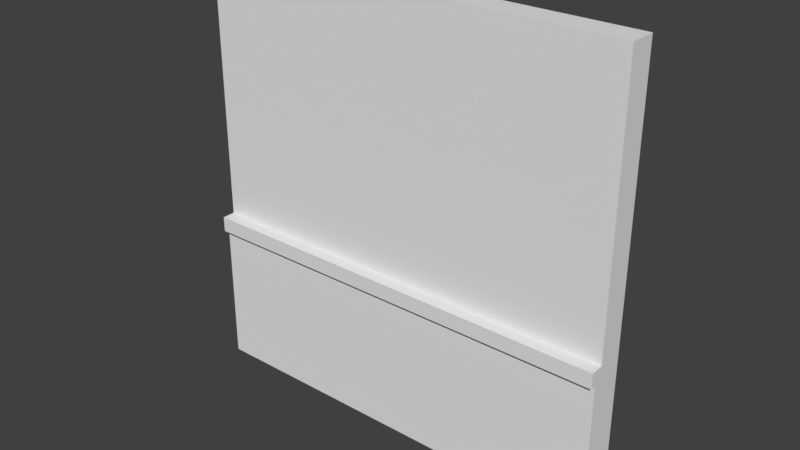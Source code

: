 # Source: Pared2Exterior.blend  (saved by Blender 2.78.0; exported with 4.5.12 LTS)
import bpy
from mathutils import Matrix  # noqa: F401  (used for matrix-valued properties, if any)

bpy.ops.wm.read_factory_settings(use_empty=True)
scene = bpy.context.scene
scene.name = 'Scene'

# ---- collections
col_collection_1 = bpy.data.collections.new('Collection 1'); scene.collection.children.link(col_collection_1)
col_collection_1.hide_render = True
col_collection_1.hide_viewport = True
col_collection_2 = bpy.data.collections.new('Collection 2'); scene.collection.children.link(col_collection_2)

# ---- materials (node trees are filled in below, after node groups)
mat_walltexturelod_a = bpy.data.materials.new('WallTextureLOD_A')
mat_walltextureexterior = bpy.data.materials.new('WallTextureExterior')
mat_walltexture = bpy.data.materials.new('WallTexture')
mat_paredzocalo = bpy.data.materials.new('ParedZocalo')

# ---- material node trees

# ---- world
world_world = bpy.data.worlds.new('World'); scene.world = world_world
world_world.color = (0.05088, 0.05088, 0.05088)
world_world.use_sun_shadow = False
world_world.sun_shadow_jitter_overblur = 0.0
world_world.cycles.sampling_method = 'MANUAL'

# ---- meshes
me_lod_a_paredexterior2 = bpy.data.meshes.new('LOD_A_ParedExterior2')
me_lod_a_paredexterior2.from_pydata([(-4.0, 0.0, 0.0), (0.0, 0.0, 0.0), (-4.0, 0.0, 4.0), (0.0, 0.0, 4.0), (-4.0, -0.25, 0.0), (0.0, -0.25, 0.0), (-4.0, -0.25, 4.0), (0.0, -0.25, 4.0), (-2.0, 0.0, 0.0), (-2.0, 0.0, 4.0), (-2.0, -0.25, 0.0), (-2.0, -0.25, 4.0)], [], [(1, 3, 7, 5), (2, 0, 4, 6), (8, 1, 5, 10), (11, 7, 3, 9), (10, 5, 7, 11), (9, 3, 1, 8), (2, 9, 8, 0), (4, 10, 11, 6), (6, 11, 9, 2), (0, 8, 10, 4)])
me_lod_a_paredexterior2.polygons.foreach_set('material_index', [1, 1, 1, 1, 1, 0, 0, 1, 1, 1])
_uv = me_lod_a_paredexterior2.uv_layers.new(name='UVMap')
_uv.uv.foreach_set('vector', [4.145, 0.0, 4.145, 4.002, 4.001, 4.002, 4.001, 0.0, 3.189e-07, 4.002, -1.403e-07, 4.768e-07, 0.1439, 4.768e-07, 0.1439, 4.002, 4.0, 0.2034, 2.0, 0.2034, 2.0, 1.902e-10, 4.0, 1.902e-10, 2.001, 4.002, 0.000698, 4.002, 0.000698, 3.788, 2.001, 3.788, 2.0, 4.768e-07, 4.0, 1.902e-10, 4.0, 4.002, 2.0, 4.002, 0.5, 1.0, 1.399e-07, 1.0, -1.423e-07, 7.451e-08, 0.5, 7.451e-08, 1.0, 1.0, 0.5, 1.0, 0.5, 7.451e-08, 1.0, 0.0, 0.0, 4.768e-07, 2.0, 4.768e-07, 2.0, 4.002, 0.0, 4.002, 4.001, 4.002, 2.001, 4.002, 2.001, 3.788, 4.001, 3.788, 4.0, 0.2034, 2.0, 0.2034, 2.0, 4.768e-07, 4.0, 4.768e-07])
me_lod_a_paredexterior2.materials.append(mat_walltexturelod_a)
me_lod_a_paredexterior2.materials.append(mat_walltextureexterior)
me_lod_a_paredexterior2.use_remesh_preserve_volume = False
me_lod_a_paredexterior2.use_remesh_preserve_attributes = False
me_lod_a_paredexterior2.use_mirror_vertex_groups = False
me_lod_a_paredexterior2.update()
me_lod_b_paredexterior2 = bpy.data.meshes.new('LOD_B_ParedExterior2')
me_lod_b_paredexterior2.from_pydata([(-4.0, 0.0, 0.0), (0.0, 0.0, 0.0), (-4.0, 0.0, 4.0), (0.0, 0.0, 4.0), (-2.0, 0.0, 0.0), (-2.0, 0.0, 4.0), (8.146e-08, -2.654e-14, 0.0), (8.146e-08, -2.654e-14, 1.5), (1.051e-07, 0.07253, 0.0), (1.051e-07, 0.07253, 1.5), (1.051e-07, 0.07253, 1.356), (-4.0, 0.07253, 0.0), (-4.0, 1.303e-06, 0.0), (-4.0, 1.303e-06, 1.356), (-4.0, 0.07253, 1.356), (-4.0, 1.303e-06, 1.5), (-4.0, 0.07253, 1.5), (8.146e-08, -2.654e-14, 1.356), (1.223e-07, 0.1255, 1.356), (1.223e-07, 0.1255, 1.5), (-4.0, 0.1255, 1.5), (-4.0, 0.1255, 1.356), (-2.0, 6.517e-07, 0.0), (-2.0, 0.07253, 0.0), (-2.0, 0.07253, 1.5), (-2.0, 0.1255, 1.5), (-2.0, 0.1255, 1.356), (-2.0, 6.517e-07, 1.5), (-2.0, 6.517e-07, 1.356), (-2.0, 0.07253, 1.356), (-4.0, -0.25, 0.0), (0.0, -0.25, 0.0), (-4.0, -0.25, 4.0), (0.0, -0.25, 4.0), (-2.0, -0.25, 0.0), (-2.0, -0.25, 4.0), (-4.0, -0.125, 4.0), (0.0, -0.125, 4.0), (0.0, -0.125, 0.0), (-4.0, -0.125, 0.0), (-2.0, -0.125, 4.0), (-2.0, -0.125, 0.0)], [], [(40, 37, 3, 5), (5, 3, 1, 4), (2, 5, 4, 0), (36, 40, 5, 2), (14, 16, 20, 21), (17, 10, 9, 7), (22, 12, 11, 23), (28, 13, 12, 22), (24, 16, 15, 27), (6, 8, 10, 17), (23, 11, 14, 29), (13, 14, 11, 12), (26, 21, 20, 25), (28, 17, 7, 27), (13, 15, 16, 14), (29, 14, 21, 26), (24, 25, 20, 16), (9, 10, 18, 19), (9, 19, 25, 24), (10, 29, 26, 18), (13, 28, 27, 15), (18, 26, 25, 19), (8, 23, 29, 10), (9, 24, 27, 7), (17, 28, 22, 6), (6, 22, 23, 8), (0, 4, 41, 39), (4, 1, 38, 41), (2, 0, 39, 36), (1, 3, 37, 38), (40, 35, 33, 37), (35, 34, 31, 33), (32, 30, 34, 35), (36, 32, 35, 40), (30, 39, 41, 34), (34, 41, 38, 31), (32, 36, 39, 30), (31, 38, 37, 33)])
me_lod_b_paredexterior2.polygons.foreach_set('material_index', [2, 0, 0, 2, 1, 1, 1, 1, 1, 1, 1, 1, 1, 1, 1, 1, 1, 1, 1, 1, 1, 1, 1, 1, 1, 1, 2, 2, 2, 2, 2, 2, 2, 2, 2, 2, 2, 2])
_uv = me_lod_b_paredexterior2.uv_layers.new(name='UVMap')
_uv.uv.foreach_set('vector', [2.0, 4.002, 1.225e-06, 4.002, 1.225e-06, 3.87, 2.0, 3.87, 1.0, 2.001, 2.798e-07, 2.001, -2.845e-07, 1.491e-07, 1.0, 1.491e-07, 2.0, 2.001, 1.0, 2.001, 1.0, 1.491e-07, 2.0, 0.0, 4.0, 4.002, 2.0, 4.002, 2.0, 3.87, 4.0, 3.87, 0.8297, 0.9707, 0.8297, 1.043, 0.814, 1.043, 0.814, 0.9707, 0.8168, 0.2174, 0.8383, 0.2174, 0.8383, 0.2894, 0.8168, 0.2894, -1.393, -0.3075, 2.298, -0.3075, 2.298, -0.2896, -1.393, -0.2896, 1.078, 0.6954, 2.282, 0.6954, 2.282, 1.029, 1.078, 1.029, -1.393, -0.2339, 2.298, -0.2339, 2.298, -0.1331, -1.393, -0.1331, 0.8168, -0.461, 0.8383, -0.461, 0.8383, 0.2174, 0.8168, 0.2174, -1.393, -0.272, 2.298, -0.272, 2.298, 0.5816, -1.393, 0.5816, 0.8383, 0.9678, 0.8168, 0.9678, 0.8168, 0.2894, 0.8383, 0.2894, -1.393, -0.3075, 2.298, -0.3075, 2.298, -0.272, -1.393, -0.272, 1.078, 0.6954, -0.1268, 0.6954, -0.1268, 0.66, 1.078, 0.66, 0.8383, 0.9678, 0.8383, 1.04, 0.8168, 1.04, 0.8168, 0.9678, -1.393, -0.272, 2.298, -0.272, 2.298, -0.1985, -1.393, -0.1985, -1.393, -0.2339, -1.393, -0.3075, 2.298, -0.3075, 2.298, -0.2339, 0.814, 0.2923, 0.814, 0.2203, 0.8297, 0.2203, 0.8297, 0.2923, 2.282, -0.1713, 2.282, -0.09768, -1.409, -0.09768, -1.409, -0.1713, 2.282, 0.5816, -1.409, 0.5816, -1.409, 0.508, 2.282, 0.508, 2.282, 0.6954, 1.078, 0.6954, 1.078, 0.66, 2.282, 0.66, 2.282, 0.617, -1.409, 0.617, -1.409, 0.5816, 2.282, 0.5816, 2.282, 0.617, -1.409, 0.617, -1.409, -0.272, 2.282, -0.272, 2.282, -0.1713, -1.409, -0.1713, -1.409, -0.272, 2.282, -0.272, -0.1268, 0.6954, 1.078, 0.6954, 1.078, 1.029, -0.1268, 1.029, 2.282, -0.2173, -1.409, -0.2173, -1.409, -0.272, 2.282, -0.272, -9.348e-05, 0.05725, 2.0, 0.05725, 2.0, 0.1928, -9.348e-05, 0.1928, 2.0, 0.05725, 4.0, 0.05725, 4.0, 0.1928, 2.0, 0.1928, 8.929e-08, 3.278e-07, 1.11e-06, 4.002, -0.214, 4.002, -0.214, 3.278e-07, 4.0, 4.007, 4.0, -1.177e-06, 4.214, -1.177e-06, 4.214, 4.007, 2.0, 4.002, 2.0, 3.87, 4.0, 3.87, 4.0, 4.002, 4.0, 4.002, 4.0, -1.192e-07, 2.0, -1.192e-07, 2.0, 4.002, 2.0, 4.002, 2.0, -1.491e-07, -2.041e-07, 1.491e-07, 1.225e-06, 4.002, 1.225e-06, 4.002, 1.225e-06, 3.87, 2.0, 3.87, 2.0, 4.002, 4.0, 0.05724, 4.0, 0.1928, 2.0, 0.1928, 2.0, 0.05724, 2.0, 0.05724, 2.0, 0.1928, 2.041e-07, 0.1928, 0.0, 0.05724, 3.786, 1.338e-05, 4.0, 1.338e-05, 4.0, 4.002, 3.786, 4.002, 0.214, 4.002, 2.602e-06, 4.002, 0.0, -4.474e-07, 0.214, -4.474e-07])
me_lod_b_paredexterior2.materials.append(mat_walltexture)
me_lod_b_paredexterior2.materials.append(mat_paredzocalo)
me_lod_b_paredexterior2.materials.append(mat_walltextureexterior)
me_lod_b_paredexterior2.use_remesh_preserve_volume = False
me_lod_b_paredexterior2.use_remesh_preserve_attributes = False
me_lod_b_paredexterior2.use_mirror_vertex_groups = False
me_lod_b_paredexterior2.update()

# ---- objects
ob_lod_a_paredexterior2 = bpy.data.objects.new('LOD_A_ParedExterior2', me_lod_a_paredexterior2)
ob_lod_b_paredexterior2 = bpy.data.objects.new('LOD_B_ParedExterior2', me_lod_b_paredexterior2)

# ---- transforms, parenting, visibility, modifiers, constraints
ob_lod_a_paredexterior2.location = (8.146e-08, 0.0, 0.0)
ob_lod_a_paredexterior2.rotation_euler = (0.0, -0.0, 3.142)
ob_lod_a_paredexterior2.lineart.crease_threshold = 0.0
ob_lod_b_paredexterior2.location = (8.146e-08, 0.0, 0.0)
ob_lod_b_paredexterior2.rotation_euler = (0.0, -0.0, 3.142)
ob_lod_b_paredexterior2.lineart.crease_threshold = 0.0

# ---- collection membership
col_collection_1.objects.link(ob_lod_a_paredexterior2)
col_collection_2.objects.link(ob_lod_b_paredexterior2)

# ---- scene / render settings (as saved in the file)
scene.camera = ob_lod_a_paredexterior2
scene.frame_start = 1; scene.frame_end = 250; scene.frame_set(1)
scene.render.engine = 'CYCLES'
scene.render.resolution_percentage = 50
scene.render.dither_intensity = 0.0
scene.render.use_persistent_data = True
scene.cycles.shading_system = True
scene.cycles.use_denoising = False
scene.cycles.samples = 128
scene.cycles.sampling_pattern = 'TABULATED_SOBOL'
scene.cycles.light_sampling_threshold = 0.0
scene.cycles.use_adaptive_sampling = False
scene.cycles.use_light_tree = False
scene.cycles.blur_glossy = 0.0
scene.cycles.sample_clamp_indirect = 0.0
scene.view_settings.view_transform = 'Standard'
bpy.context.view_layer.update()

# ---- added for rendering (the .blend has no active camera and no usable light): camera, sun
cam_auto = bpy.data.cameras.new('AutoCamera')
cam_auto.lens = 50.0
cam_auto.sensor_width = 36.0
cam_auto.clip_end = 1000.0
ob_auto_camera = bpy.data.objects.new('AutoCamera', cam_auto)
scene.collection.objects.link(ob_auto_camera)
ob_auto_camera.location = (7.24538, -6.2322, 6.1963)
ob_auto_camera.rotation_euler = (1.09748, -7.21219e-08, 0.694738)
scene.camera = ob_auto_camera
light_auto_sun = bpy.data.lights.new('AutoSun', 'SUN')
light_auto_sun.energy = 3.0
light_auto_sun.angle = 0.0523599
ob_auto_sun = bpy.data.objects.new('AutoSun', light_auto_sun)
scene.collection.objects.link(ob_auto_sun)
ob_auto_sun.rotation_euler = (0.872665, 0.174533, 0.523599)
bpy.context.view_layer.update()

